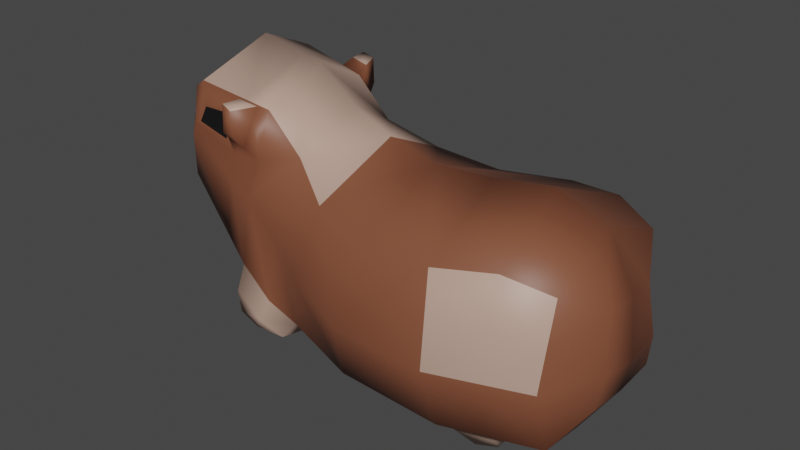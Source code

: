 # Source: gpig.blend  (saved by Blender 3.0.42; exported with 4.5.12 LTS)
import bpy
from mathutils import Matrix  # noqa: F401  (used for matrix-valued properties, if any)

bpy.ops.wm.read_factory_settings(use_empty=True)
scene = bpy.context.scene
scene.name = 'Scene'

# ---- collections
col_collection = bpy.data.collections.new('Collection'); scene.collection.children.link(col_collection)

# ---- materials (node trees are filled in below, after node groups)
mat_gpigeye = bpy.data.materials.new('gpigEye')
mat_gpigeye.use_transparent_shadow = False
mat_gpigbody = bpy.data.materials.new('gpigBody')
mat_gpigbody.use_transparent_shadow = False
mat_gpigbodyaccent = bpy.data.materials.new('gpigBodyAccent')
mat_gpigbodyaccent.use_transparent_shadow = False
mat_gpignose = bpy.data.materials.new('gpigNose')
mat_gpignose.use_transparent_shadow = False

# ---- material node trees
mat_gpigeye.use_nodes = True; mat_gpigeye.node_tree.nodes.clear()
_N = mat_gpigeye.node_tree.nodes; _L = mat_gpigeye.node_tree.links
n0 = _N.new('ShaderNodeBsdfPrincipled'); n0.name = 'Principled BSDF'; n0.location = (10, 300)
n0.distribution = 'GGX'
n0.subsurface_method = 'RANDOM_WALK_SKIN'
n0.inputs[0].default_value = (0.005605, 0.005605, 0.005605, 1.0)
n0.inputs[3].default_value = 1.45
n0.inputs[27].default_value = (0.0, 0.0, 0.0, 1.0)
n0.inputs[28].default_value = 1.0
n1 = _N.new('ShaderNodeOutputMaterial'); n1.name = 'Material Output'; n1.location = (300, 300)
_L.new(n0.outputs[0], n1.inputs[0])
n1.is_active_output = True
mat_gpigbody.use_nodes = True; mat_gpigbody.node_tree.nodes.clear()
_N = mat_gpigbody.node_tree.nodes; _L = mat_gpigbody.node_tree.links
n0 = _N.new('ShaderNodeBsdfPrincipled'); n0.name = 'Principled BSDF'; n0.location = (10, 300)
n0.distribution = 'GGX'
n0.subsurface_method = 'RANDOM_WALK_SKIN'
n0.inputs[0].default_value = (0.2298, 0.07825, 0.03994, 1.0)
n0.inputs[3].default_value = 1.45
n0.inputs[27].default_value = (0.0, 0.0, 0.0, 1.0)
n0.inputs[28].default_value = 1.0
n1 = _N.new('ShaderNodeOutputMaterial'); n1.name = 'Material Output'; n1.location = (300, 300)
_L.new(n0.outputs[0], n1.inputs[0])
n1.is_active_output = True
mat_gpigbodyaccent.use_nodes = True; mat_gpigbodyaccent.node_tree.nodes.clear()
_N = mat_gpigbodyaccent.node_tree.nodes; _L = mat_gpigbodyaccent.node_tree.links
n0 = _N.new('ShaderNodeBsdfPrincipled'); n0.name = 'Principled BSDF'; n0.location = (10, 300)
n0.distribution = 'GGX'
n0.subsurface_method = 'RANDOM_WALK_SKIN'
n0.inputs[0].default_value = (0.5225, 0.3423, 0.2684, 1.0)
n0.inputs[3].default_value = 1.45
n0.inputs[27].default_value = (0.0, 0.0, 0.0, 1.0)
n0.inputs[28].default_value = 1.0
n1 = _N.new('ShaderNodeOutputMaterial'); n1.name = 'Material Output'; n1.location = (300, 300)
_L.new(n0.outputs[0], n1.inputs[0])
n1.is_active_output = True
mat_gpignose.use_nodes = True; mat_gpignose.node_tree.nodes.clear()
_N = mat_gpignose.node_tree.nodes; _L = mat_gpignose.node_tree.links
n0 = _N.new('ShaderNodeBsdfPrincipled'); n0.name = 'Principled BSDF'; n0.location = (10, 300)
n0.distribution = 'GGX'
n0.subsurface_method = 'RANDOM_WALK_SKIN'
n0.inputs[0].default_value = (0.8, 0.3225, 0.4218, 1.0)
n0.inputs[3].default_value = 1.45
n0.inputs[27].default_value = (0.0, 0.0, 0.0, 1.0)
n0.inputs[28].default_value = 1.0
n1 = _N.new('ShaderNodeOutputMaterial'); n1.name = 'Material Output'; n1.location = (300, 300)
_L.new(n0.outputs[0], n1.inputs[0])
n1.is_active_output = True

# ---- world
world_world = bpy.data.worlds.new('World'); scene.world = world_world
world_world.use_nodes = True; world_world.node_tree.nodes.clear()
_N = world_world.node_tree.nodes; _L = world_world.node_tree.links
n0 = _N.new('ShaderNodeOutputWorld'); n0.name = 'World Output'; n0.location = (300, 300)
n1 = _N.new('ShaderNodeBackground'); n1.name = 'Background'; n1.location = (10, 300)
n1.inputs[0].default_value = (0.05088, 0.05088, 0.05088, 1.0)
_L.new(n1.outputs[0], n0.inputs[0])
n0.is_active_output = True
world_world.color = (0.05088, 0.05088, 0.05088)
world_world.use_sun_shadow = False
world_world.sun_shadow_jitter_overblur = 0.0

# ---- meshes
me_cube_002 = bpy.data.meshes.new('Cube.002')
me_cube_002.from_pydata([(-0.8049, -0.5133, 0.436), (-0.4751, -0.4542, 1.644), (0.1364, -0.7454, 0.3395), (0.3079, -0.7559, 1.367), (-0.8926, 0.0, 0.3839), (-0.388, -1.221e-07, 1.909), (0.06947, 0.0, 0.1131), (0.31, 0.0, 1.669), (0.9591, -0.7869, 0.3389), (0.8849, -0.7886, 1.443), (0.8494, 0.0, 0.0871), (0.7811, 0.0, 1.71), (1.624, -0.5532, 0.3258), (1.63, -0.5558, 1.409), (1.517, 0.0, 0.1243), (1.617, 0.0, 1.639), (1.799, -0.3278, 0.5762), (1.798, -0.2406, 1.215), (1.805, 0.0, 0.557), (1.82, 0.0, 1.246), (-1.035, -0.5263, 0.6666), (-0.7527, -0.4542, 1.918), (-1.086, -1.954e-07, 0.6666), (-0.6872, -1.251e-07, 2.143), (-1.597, -0.4226, 1.195), (-1.321, -0.5217, 2.017), (-1.823, 0.0, 1.221), (-1.226, -1.174e-07, 2.25), (-1.834, -0.2155, 1.485), (-1.793, -0.2006, 1.779), (-1.838, 0.0, 1.489), (-1.798, 0.0, 1.783), (-0.5625, -0.4864, 0.3194), (-0.1418, -0.6287, 1.459), (-0.06923, 0.0, 1.763), (-0.6164, 0.0, 0.2443), (-0.6506, -0.554, 1.001), (0.2162, -0.9166, 0.8218), (0.1755, 0.0, 0.8071), (-0.6759, 0.0, 0.9841), (0.9563, -0.9495, 0.823), (0.8851, 0.0, 0.8063), (1.592, -0.6456, 0.768), (1.507, 0.0, 0.7545), (1.84, -0.2913, 0.8249), (1.864, 0.0, 0.8087), (-0.9027, -0.563, 1.252), (-0.8996, 0.0, 1.358), (-1.468, -0.5323, 1.58), (-1.543, 0.0, 1.703), (-1.835, -0.1794, 1.625), (-1.84, 0.0, 1.629), (-0.3711, -0.6804, 0.8588), (-0.8594, 0.0, 2.178), (-0.9343, -0.4758, 1.95), (-1.215, -0.4931, 0.8357), (-1.322, 0.0, 0.8441), (-1.083, -0.5532, 1.357), (-1.106, 0.0, 1.468), (-0.8361, -0.5147, 1.548), (-1.06, -0.5111, 1.534), (-1.451, -0.5188, 1.672), (-0.767, -0.5485, 1.967), (-0.9114, -0.5658, 1.99), (-0.8205, -0.6404, 1.682), (-0.9684, -0.6424, 1.723), (-0.8448, -0.7162, 1.964), (-0.929, -0.705, 1.993), (-0.8307, -0.7087, 1.774), (-0.921, -0.7224, 1.795), (-1.398, -0.5132, 1.691), (-1.33, -0.5106, 1.819), (-1.121, -0.4793, 1.807), (-1.142, -0.5083, 1.622), (-0.5983, -0.1639, 0.2696), (-0.8444, -0.1142, 0.4055), (-1.068, -0.1104, 0.6606), (-0.8979, -0.2936, 0.2203), (-0.8542, -0.5726, 0.2825), (-1.103, -0.29, 0.416), (-1.075, -0.5682, 0.4464), (-0.6369, -0.5562, 0.2138), (-0.6605, -0.2891, 0.1423), (-0.9118, -0.3755, 0.1546), (-0.8976, -0.557, 0.2012), (-1.075, -0.3718, 0.239), (-1.066, -0.5528, 0.2627), (-0.7494, -0.5477, 0.1985), (-0.7494, -0.374, 0.1497), (1.164, 0.0, 0.1046), (1.272, -0.6769, 0.3328), (1.31, -0.679, 1.502), (1.238, 0.0, 1.78), (1.256, -0.8064, 0.7971), (1.178, 0.0, 0.7819), (1.242, -0.4907, 0.2701), (0.9346, -0.611, 0.2827), (1.289, -0.2703, 0.2129), (0.8346, -0.3551, 0.2249), (1.181, -0.1068, 0.1409), (0.8721, -0.1629, 0.1394), (1.234, -0.3067, 0.1192), (1.215, -0.4895, 0.1707), (0.9631, -0.5878, 0.1809), (1.164, -0.176, 0.06515), (0.8994, -0.3723, 0.1181), (0.9121, -0.2218, 0.06387), (1.147, -0.2885, 0.01351), (1.171, -0.3934, 0.02841), (1.034, -0.4575, 0.0237), (1.131, -0.2126, 0.002736), (1.01, -0.3386, 0.008681), (0.9916, -0.2468, -0.002916), (0.9191, -0.8657, 1.146), (1.61, -0.6028, 1.074), (1.282, -0.7443, 1.141)], [], [(2, 6, 10, 100, 98, 96, 8), (52, 33, 1, 36), (35, 6, 2, 32, 74), (34, 5, 1, 33), (4, 75, 76, 22), (90, 95, 97, 99, 89, 14, 12), (37, 2, 8, 40), (38, 7, 11, 41), (7, 3, 9, 11), (12, 14, 18, 16), (92, 91, 13, 15), (94, 92, 15, 43), (93, 90, 12, 42), (45, 19, 17, 44), (15, 13, 17, 19), (43, 15, 19, 45), (42, 12, 16, 44), (54, 53, 27, 25), (39, 4, 22, 47), (36, 1, 21, 59, 46), (1, 5, 23, 21), (26, 24, 28, 30), (56, 55, 24, 26), (58, 56, 26, 49), (57, 60, 61, 48), (50, 29, 31, 51), (49, 26, 30, 51), (48, 61, 25, 29, 50), (25, 27, 31, 29), (7, 34, 33, 3), (4, 35, 74, 75), (37, 3, 33, 52), (2, 37, 52, 32), (24, 48, 50, 28), (27, 49, 51, 31), (28, 50, 51, 30), (55, 57, 48, 24), (53, 58, 49, 27), (0, 36, 46, 20), (5, 39, 47, 23), (13, 114, 42, 44, 17), (14, 43, 45, 18), (18, 45, 44, 16), (91, 115, 114, 13), (89, 94, 43, 14), (6, 38, 41, 10), (3, 37, 40, 113, 9), (32, 52, 36, 0), (23, 47, 58, 53), (20, 46, 57, 55), (46, 59, 60, 57), (47, 22, 56, 58), (22, 76, 20, 55, 56), (21, 23, 53, 54), (64, 62, 66, 68), (21, 54, 63, 62), (54, 25, 71, 72), (54, 60, 65, 63), (59, 21, 62, 64), (60, 59, 64, 65), (69, 68, 66, 67), (65, 64, 68, 69), (62, 63, 67, 66), (63, 65, 69, 67), (70, 73, 72, 71), (60, 54, 72, 73), (25, 61, 70, 71), (61, 60, 73, 70), (81, 78, 84, 87), (74, 32, 81, 82), (75, 74, 82, 77), (77, 82, 88, 83), (76, 75, 77, 79), (0, 20, 80, 78), (32, 0, 78, 81), (20, 76, 79, 80), (83, 88, 87, 84), (85, 83, 84, 86), (80, 79, 85, 86), (79, 77, 83, 85), (82, 81, 87, 88), (78, 80, 86, 84), (10, 41, 94, 89), (9, 113, 115, 91), (40, 8, 90, 93), (41, 11, 92, 94), (11, 9, 91, 92), (8, 96, 95, 90), (96, 98, 105, 103), (100, 99, 104, 106), (103, 105, 111, 109), (99, 100, 10, 89), (105, 106, 112, 111), (95, 96, 103, 102), (97, 95, 102, 101), (98, 100, 106, 105), (99, 97, 101, 104), (108, 109, 111, 107), (107, 111, 112, 110), (102, 103, 109, 108), (106, 104, 110, 112), (104, 101, 107, 110), (101, 102, 108, 107), (115, 113, 40, 93), (114, 115, 93, 42)])
me_cube_002.polygons.foreach_set('use_smooth', [True] * 105)
me_cube_002.polygons.foreach_set('material_index', [1, 1, 1, 2, 1, 1, 1, 1, 1, 1, 1, 1, 1, 1, 1, 1, 1, 2, 1, 1, 2, 1, 1, 1, 1, 3, 1, 1, 2, 1, 1, 1, 1, 1, 1, 1, 1, 1, 1, 1, 1, 1, 1, 2, 1, 1, 1, 1, 1, 1, 1, 1, 1, 2, 1, 1, 1, 1, 1, 1, 1, 1, 2, 1, 0, 1, 1, 1, 2, 2, 2, 2, 2, 2, 2, 2, 2, 2, 2, 2, 2, 2, 1, 2, 1, 1, 1, 1, 2, 2, 2, 1, 2, 2, 2, 2, 2, 2, 2, 2, 2, 2, 2, 2, 2])
_uv = me_cube_002.uv_layers.new(name='UVMap')
_uv.uv.foreach_set('vector', [0.4132, 0.75, 0.375, 0.625, 0.375, 0.625, 0.3829, 0.6509, 0.3924, 0.6819, 0.4046, 0.7221, 0.4132, 0.75, 0.4945, 0.8836, 0.5869, 0.8836, 0.5869, 1.0, 0.4945, 1.0, 0.2414, 0.625, 0.375, 0.625, 0.4132, 0.75, 0.2475, 0.7559, 0.2435, 0.6691, 0.7586, 0.625, 0.875, 0.625, 0.8624, 0.7469, 0.7543, 0.74, 0.125, 0.625, 0.1229, 0.6678, 0.125, 0.6714, 0.125, 0.625, 0.4132, 0.75, 0.4027, 0.7157, 0.3901, 0.6746, 0.3811, 0.6449, 0.375, 0.625, 0.375, 0.625, 0.4132, 0.75, 0.4945, 0.75, 0.4132, 0.75, 0.4132, 0.75, 0.4945, 0.75, 0.0, 0.0, 0.0, 0.0, 0.0, 0.0, 0.0, 0.0, 0.625, 0.625, 0.5869, 0.75, 0.5869, 0.75, 0.625, 0.625, 0.4132, 0.75, 0.375, 0.625, 0.375, 0.625, 0.375, 0.75, 0.625, 0.625, 0.5869, 0.75, 0.5869, 0.75, 0.625, 0.625, 0.0, 0.0, 0.0, 0.0, 0.0, 0.0, 0.0, 0.0, 0.4945, 0.75, 0.4132, 0.75, 0.4132, 0.75, 0.4945, 0.75, 0.492, 0.625, 0.625, 0.625, 0.625, 0.75, 0.492, 0.75, 0.625, 0.625, 0.5869, 0.75, 0.625, 0.75, 0.625, 0.625, 0.0, 0.0, 0.0, 0.0, 0.0, 0.0, 0.0, 0.0, 0.4945, 0.75, 0.4132, 0.75, 0.375, 0.75, 0.492, 0.75, 0.875, 0.7568, 0.875, 0.625, 0.875, 0.625, 0.875, 0.75, 0.0, 0.0, 0.0, 0.0, 0.0, 0.0, 0.0, 0.0, 0.4945, 1.0, 0.5869, 1.0, 0.5869, 1.0, 0.5242, 1.0, 0.4742, 1.0, 0.8624, 0.7469, 0.875, 0.625, 0.875, 0.625, 0.875, 0.7601, 0.125, 0.625, 0.125, 0.75, 0.125, 0.75, 0.125, 0.625, 0.125, 0.625, 0.125, 0.75, 0.125, 0.75, 0.125, 0.625, 0.0, 0.0, 0.0, 0.0, 0.0, 0.0, 0.0, 0.0, 0.4799, 1.0, 0.53, 1.0, 0.5421, 1.0, 0.492, 1.0, 0.492, 0.0, 0.625, 0.0, 0.625, 0.125, 0.492, 0.125, 0.0, 0.0, 0.0, 0.0, 0.0, 0.0, 0.0, 0.0, 0.492, 1.0, 0.5421, 1.0, 0.625, 1.0, 0.625, 1.0, 0.492, 1.0, 0.875, 0.75, 0.875, 0.625, 0.875, 0.625, 0.875, 0.75, 0.625, 0.625, 0.7586, 0.625, 0.7543, 0.74, 0.5869, 0.75, 0.125, 0.625, 0.2414, 0.625, 0.2435, 0.6691, 0.1229, 0.6678, 0.4945, 0.75, 0.5869, 0.75, 0.5869, 0.8836, 0.4945, 0.8836, 0.4132, 0.75, 0.4945, 0.75, 0.4945, 0.8836, 0.4132, 0.8836, 0.375, 1.0, 0.492, 1.0, 0.492, 1.0, 0.375, 1.0, 0.0, 0.0, 0.0, 0.0, 0.0, 0.0, 0.0, 0.0, 0.375, 0.0, 0.492, 0.0, 0.492, 0.125, 0.375, 0.125, 0.375, 1.0, 0.4799, 1.0, 0.492, 1.0, 0.375, 1.0, 0.0, 0.0, 0.0, 0.0, 0.0, 0.0, 0.0, 0.0, 0.4132, 1.0, 0.4945, 1.0, 0.4742, 1.0, 0.375, 1.0, 0.0, 0.0, 0.0, 0.0, 0.0, 0.0, 0.0, 0.0, 0.5869, 0.75, 0.5385, 0.75, 0.4945, 0.75, 0.492, 0.75, 0.625, 0.75, 0.0, 0.0, 0.0, 0.0, 0.0, 0.0, 0.0, 0.0, 0.375, 0.625, 0.492, 0.625, 0.492, 0.75, 0.375, 0.75, 0.5869, 0.75, 0.5396, 0.75, 0.5385, 0.75, 0.5869, 0.75, 0.0, 0.0, 0.0, 0.0, 0.0, 0.0, 0.0, 0.0, 0.0, 0.0, 0.0, 0.0, 0.0, 0.0, 0.0, 0.0, 0.5869, 0.75, 0.4945, 0.75, 0.4945, 0.75, 0.5426, 0.75, 0.5869, 0.75, 0.4132, 0.8836, 0.4945, 0.8836, 0.4945, 1.0, 0.4132, 1.0, 0.0, 0.0, 0.0, 0.0, 0.0, 0.0, 0.0, 0.0, 0.375, 1.0, 0.4742, 1.0, 0.4799, 1.0, 0.375, 1.0, 0.4742, 1.0, 0.5242, 1.0, 0.53, 1.0, 0.4799, 1.0, 0.0, 0.0, 0.0, 0.0, 0.0, 0.0, 0.0, 0.0, 0.125, 0.625, 0.125, 0.6714, 0.125, 0.75, 0.125, 0.75, 0.125, 0.625, 0.875, 0.7601, 0.875, 0.625, 0.875, 0.625, 0.875, 0.7568, 0.5242, 1.0, 0.5869, 1.0, 0.5869, 1.0, 0.5242, 1.0, 0.875, 0.7601, 0.875, 0.7568, 0.875, 0.7568, 0.875, 0.7601, 0.875, 0.7568, 0.875, 0.75, 0.875, 0.75, 0.875, 0.7568, 0.5991, 1.0, 0.53, 1.0, 0.53, 1.0, 0.5991, 1.0, 0.5242, 1.0, 0.5869, 1.0, 0.5869, 1.0, 0.5242, 1.0, 0.53, 1.0, 0.5242, 1.0, 0.5242, 1.0, 0.53, 1.0, 0.53, 1.0, 0.5242, 1.0, 0.5869, 1.0, 0.5991, 1.0, 0.53, 1.0, 0.5242, 1.0, 0.5242, 1.0, 0.53, 1.0, 0.875, 0.7601, 0.875, 0.7568, 0.875, 0.7568, 0.875, 0.7601, 0.5991, 1.0, 0.53, 1.0, 0.53, 1.0, 0.5991, 1.0, 0.5421, 1.0, 0.53, 1.0, 0.5991, 1.0, 0.625, 1.0, 0.53, 1.0, 0.5991, 1.0, 0.5991, 1.0, 0.53, 1.0, 0.625, 1.0, 0.5421, 1.0, 0.5421, 1.0, 0.625, 1.0, 0.5421, 1.0, 0.53, 1.0, 0.53, 1.0, 0.5421, 1.0, 0.4132, 0.8836, 0.4132, 1.0, 0.4132, 1.0, 0.4132, 0.8836, 0.2435, 0.6691, 0.2475, 0.7559, 0.2475, 0.7559, 0.2435, 0.6691, 0.1229, 0.6678, 0.2435, 0.6691, 0.2435, 0.6691, 0.1229, 0.6678, 0.1229, 0.6678, 0.2435, 0.6691, 0.2435, 0.6691, 0.1229, 0.6678, 0.125, 0.6714, 0.1229, 0.6678, 0.1229, 0.6678, 0.125, 0.6714, 0.4132, 1.0, 0.375, 1.0, 0.375, 1.0, 0.4132, 1.0, 0.4132, 0.8836, 0.4132, 1.0, 0.4132, 1.0, 0.4132, 0.8836, 0.125, 0.75, 0.125, 0.6714, 0.125, 0.6714, 0.125, 0.75, 0.1229, 0.6678, 0.2435, 0.6691, 0.2475, 0.7559, 0.1189, 0.7484, 0.125, 0.6714, 0.1229, 0.6678, 0.1189, 0.7484, 0.125, 0.75, 0.125, 0.75, 0.125, 0.6714, 0.125, 0.6714, 0.125, 0.75, 0.125, 0.6714, 0.1229, 0.6678, 0.1229, 0.6678, 0.125, 0.6714, 0.2435, 0.6691, 0.2475, 0.7559, 0.2475, 0.7559, 0.2435, 0.6691, 0.4132, 1.0, 0.375, 1.0, 0.375, 1.0, 0.4132, 1.0, 0.0, 0.0, 0.0, 0.0, 0.0, 0.0, 0.0, 0.0, 0.5869, 0.75, 0.5426, 0.75, 0.5396, 0.75, 0.5869, 0.75, 0.4945, 0.75, 0.4132, 0.75, 0.4132, 0.75, 0.4945, 0.75, 0.0, 0.0, 0.0, 0.0, 0.0, 0.0, 0.0, 0.0, 0.625, 0.625, 0.5869, 0.75, 0.5869, 0.75, 0.625, 0.625, 0.4132, 0.75, 0.4046, 0.7221, 0.4027, 0.7157, 0.4132, 0.75, 0.4046, 0.7221, 0.3924, 0.6819, 0.3924, 0.6819, 0.4046, 0.7221, 0.3829, 0.6509, 0.3811, 0.6449, 0.3811, 0.6449, 0.3829, 0.6509, 0.4046, 0.7221, 0.3924, 0.6819, 0.3924, 0.6819, 0.4046, 0.7221, 0.3811, 0.6449, 0.3829, 0.6509, 0.375, 0.625, 0.375, 0.625, 0.3924, 0.6819, 0.3829, 0.6509, 0.3829, 0.6509, 0.3924, 0.6819, 0.4027, 0.7157, 0.4046, 0.7221, 0.4046, 0.7221, 0.4027, 0.7157, 0.3901, 0.6746, 0.4027, 0.7157, 0.4027, 0.7157, 0.3901, 0.6746, 0.3924, 0.6819, 0.3829, 0.6509, 0.3829, 0.6509, 0.3924, 0.6819, 0.3811, 0.6449, 0.3901, 0.6746, 0.3901, 0.6746, 0.3811, 0.6449, 0.4027, 0.7157, 0.4046, 0.7221, 0.3924, 0.6819, 0.3901, 0.6746, 0.3901, 0.6746, 0.3924, 0.6819, 0.3829, 0.6509, 0.3811, 0.6449, 0.4027, 0.7157, 0.4046, 0.7221, 0.4046, 0.7221, 0.4027, 0.7157, 0.3829, 0.6509, 0.3811, 0.6449, 0.3811, 0.6449, 0.3829, 0.6509, 0.3811, 0.6449, 0.3901, 0.6746, 0.3901, 0.6746, 0.3811, 0.6449, 0.3901, 0.6746, 0.4027, 0.7157, 0.4027, 0.7157, 0.3901, 0.6746, 0.5396, 0.75, 0.5426, 0.75, 0.4945, 0.75, 0.4945, 0.75, 0.5385, 0.75, 0.5396, 0.75, 0.4945, 0.75, 0.4945, 0.75])
me_cube_002.materials.append(mat_gpigeye)
me_cube_002.materials.append(mat_gpigbody)
me_cube_002.materials.append(mat_gpigbodyaccent)
me_cube_002.materials.append(mat_gpignose)
me_cube_002.use_remesh_fix_poles = True
me_cube_002.use_remesh_preserve_attributes = False
me_cube_002.update()

# ---- objects
ob_cube = bpy.data.objects.new('Cube', me_cube_002)

# ---- transforms, parenting, visibility, modifiers, constraints
ob_cube.location = (0.0, 0.0, 0.0)
_m = ob_cube.modifiers.new('Mirror', 'MIRROR')
_m.use_axis = (False, True, False)
_m.use_clip = True

# ---- collection membership
col_collection.objects.link(ob_cube)

# ---- scene / render settings (as saved in the file)
scene.frame_start = 1; scene.frame_end = 250; scene.frame_set(1)
scene.render.engine = 'BLENDER_EEVEE_NEXT'
scene.cycles.sampling_pattern = 'TABULATED_SOBOL'
scene.cycles.use_light_tree = False
scene.view_settings.view_transform = 'Filmic'
bpy.context.view_layer.update()

# ---- added for rendering (the .blend has no active camera and no usable light): camera, sun
cam_auto = bpy.data.cameras.new('AutoCamera')
cam_auto.lens = 50.0
cam_auto.sensor_width = 36.0
cam_auto.clip_end = 1000.0
ob_auto_camera = bpy.data.objects.new('AutoCamera', cam_auto)
scene.collection.objects.link(ob_auto_camera)
ob_auto_camera.location = (4.39063, -5.25445, 4.62664)
ob_auto_camera.rotation_euler = (1.09748, -7.21219e-08, 0.694738)
scene.camera = ob_auto_camera
light_auto_sun = bpy.data.lights.new('AutoSun', 'SUN')
light_auto_sun.energy = 3.0
light_auto_sun.angle = 0.0523599
ob_auto_sun = bpy.data.objects.new('AutoSun', light_auto_sun)
scene.collection.objects.link(ob_auto_sun)
ob_auto_sun.rotation_euler = (0.872665, 0.174533, 0.523599)
bpy.context.view_layer.update()

